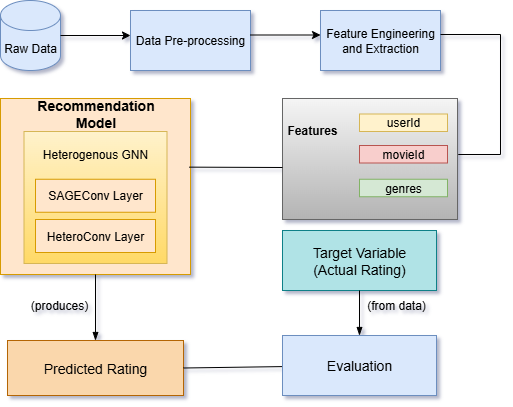

The diagram above was exported from draw.io. Its source (the exported page's mxGraphModel, read from the mxfile embedded in the PNG):
<mxGraphModel dx="786" dy="417" grid="1" gridSize="11" guides="0" tooltips="1" connect="1" arrows="1" fold="1" page="1" pageScale="1" pageWidth="850" pageHeight="1100" background="light-dark(#ffffff, #FFFFFF)" math="0" shadow="1">
  <root>
    <mxCell id="0" />
    <mxCell id="1" parent="0" />
    <mxCell id="u1ty_LN_EWvulV5L2BaR-1" value="Raw Data" style="shape=cylinder3;whiteSpace=wrap;html=1;boundedLbl=1;backgroundOutline=1;size=15;fillColor=#dae8fc;strokeColor=#6c8ebf;rounded=0;" parent="1" vertex="1">
      <mxGeometry x="70" y="100" width="60" height="70" as="geometry" />
    </mxCell>
    <mxCell id="u1ty_LN_EWvulV5L2BaR-2" value="" style="endArrow=classic;html=1;rounded=0;exitX=1;exitY=0.5;exitDx=0;exitDy=0;exitPerimeter=0;" parent="1" source="u1ty_LN_EWvulV5L2BaR-1" edge="1">
      <mxGeometry width="50" height="50" relative="1" as="geometry">
        <mxPoint x="130" y="140" as="sourcePoint" />
        <mxPoint x="200" y="135" as="targetPoint" />
      </mxGeometry>
    </mxCell>
    <mxCell id="u1ty_LN_EWvulV5L2BaR-3" value="Data Pre-processing" style="rounded=0;whiteSpace=wrap;html=1;fillColor=#dae8fc;strokeColor=#6c8ebf;" parent="1" vertex="1">
      <mxGeometry x="200" y="110" width="120" height="60" as="geometry" />
    </mxCell>
    <mxCell id="u1ty_LN_EWvulV5L2BaR-5" value="" style="edgeStyle=orthogonalEdgeStyle;rounded=0;orthogonalLoop=1;jettySize=auto;html=1;" parent="1" edge="1">
      <mxGeometry relative="1" as="geometry">
        <mxPoint x="320" y="134.5" as="sourcePoint" />
        <mxPoint x="390" y="134.5" as="targetPoint" />
      </mxGeometry>
    </mxCell>
    <mxCell id="u1ty_LN_EWvulV5L2BaR-8" value="Feature Engineering and Extraction" style="rounded=0;whiteSpace=wrap;html=1;fillColor=#dae8fc;strokeColor=#6c8ebf;" parent="1" vertex="1">
      <mxGeometry x="390" y="110" width="120" height="60" as="geometry" />
    </mxCell>
    <mxCell id="u1ty_LN_EWvulV5L2BaR-12" value="" style="shape=partialRectangle;whiteSpace=wrap;html=1;bottom=0;right=0;fillColor=none;direction=south;rounded=0;" parent="1" vertex="1">
      <mxGeometry x="510" y="134" width="60" height="120" as="geometry" />
    </mxCell>
    <mxCell id="u1ty_LN_EWvulV5L2BaR-13" value="" style="endArrow=none;html=1;rounded=0;entryX=1;entryY=0;entryDx=0;entryDy=0;" parent="1" target="u1ty_LN_EWvulV5L2BaR-12" edge="1">
      <mxGeometry width="50" height="50" relative="1" as="geometry">
        <mxPoint x="530" y="254" as="sourcePoint" />
        <mxPoint x="510" y="240" as="targetPoint" />
        <Array as="points">
          <mxPoint x="528" y="254" />
        </Array>
      </mxGeometry>
    </mxCell>
    <mxCell id="PM5Y_ShaudykK2bAahgl-2" value="&lt;div style=&quot;line-height: 260%;&quot;&gt;&lt;br&gt;&lt;/div&gt;" style="rounded=0;whiteSpace=wrap;html=1;align=left;fillColor=#ffe6cc;strokeColor=#d79b00;" parent="1" vertex="1">
      <mxGeometry x="70" y="198" width="190" height="176" as="geometry" />
    </mxCell>
    <mxCell id="PM5Y_ShaudykK2bAahgl-4" value="" style="rounded=0;whiteSpace=wrap;html=1;fillColor=#fff2cc;strokeColor=#d6b656;gradientColor=#ffd966;" parent="1" vertex="1">
      <mxGeometry x="93.5" y="231" width="143" height="132" as="geometry" />
    </mxCell>
    <mxCell id="PM5Y_ShaudykK2bAahgl-6" value="&lt;font style=&quot;font-size: 14px;&quot;&gt;&lt;b&gt;Recommendation Model&lt;/b&gt;&lt;/font&gt;" style="text;html=1;align=center;verticalAlign=middle;whiteSpace=wrap;rounded=0;" parent="1" vertex="1">
      <mxGeometry x="93.5" y="195" width="143" height="36" as="geometry" />
    </mxCell>
    <mxCell id="PM5Y_ShaudykK2bAahgl-9" value="HeteroConv Layer" style="rounded=0;whiteSpace=wrap;html=1;fillColor=#ffe6cc;strokeColor=#d79b00;" parent="1" vertex="1">
      <mxGeometry x="105" y="319" width="120" height="33" as="geometry" />
    </mxCell>
    <mxCell id="PM5Y_ShaudykK2bAahgl-11" value="SAGEConv Layer" style="rounded=0;whiteSpace=wrap;html=1;fillColor=#ffe6cc;strokeColor=#d79b00;" parent="1" vertex="1">
      <mxGeometry x="105" y="278.75" width="120" height="33" as="geometry" />
    </mxCell>
    <mxCell id="PM5Y_ShaudykK2bAahgl-15" value="" style="rounded=0;whiteSpace=wrap;html=1;fillColor=#f5f5f5;gradientColor=#b3b3b3;strokeColor=#666666;" parent="1" vertex="1">
      <mxGeometry x="352" y="198" width="175" height="121" as="geometry" />
    </mxCell>
    <mxCell id="PM5Y_ShaudykK2bAahgl-16" value="&lt;b&gt;Features&lt;/b&gt;" style="text;html=1;align=center;verticalAlign=middle;whiteSpace=wrap;rounded=0;" parent="1" vertex="1">
      <mxGeometry x="352" y="215" width="60" height="30" as="geometry" />
    </mxCell>
    <mxCell id="PM5Y_ShaudykK2bAahgl-17" value="userId" style="rounded=0;whiteSpace=wrap;html=1;fillColor=#fff2cc;strokeColor=#d6b656;" parent="1" vertex="1">
      <mxGeometry x="429" y="213.5" width="88" height="17.5" as="geometry" />
    </mxCell>
    <mxCell id="PM5Y_ShaudykK2bAahgl-20" value="movieId" style="rounded=0;whiteSpace=wrap;html=1;fillColor=#f8cecc;strokeColor=#b85450;" parent="1" vertex="1">
      <mxGeometry x="429" y="245" width="88" height="17.5" as="geometry" />
    </mxCell>
    <mxCell id="PM5Y_ShaudykK2bAahgl-21" value="genres" style="rounded=0;whiteSpace=wrap;html=1;fillColor=#d5e8d4;strokeColor=#82b366;" parent="1" vertex="1">
      <mxGeometry x="429" y="278.75" width="88" height="17.5" as="geometry" />
    </mxCell>
    <mxCell id="PM5Y_ShaudykK2bAahgl-23" value="" style="endArrow=none;html=1;rounded=0;exitX=0.993;exitY=0.39;exitDx=0;exitDy=0;exitPerimeter=0;" parent="1" source="PM5Y_ShaudykK2bAahgl-2" edge="1">
      <mxGeometry width="50" height="50" relative="1" as="geometry">
        <mxPoint x="265" y="267" as="sourcePoint" />
        <mxPoint x="352" y="267" as="targetPoint" />
      </mxGeometry>
    </mxCell>
    <mxCell id="PM5Y_ShaudykK2bAahgl-24" value="" style="endArrow=none;html=1;rounded=0;entryX=0.5;entryY=1;entryDx=0;entryDy=0;startArrow=blockThin;startFill=1;" parent="1" target="PM5Y_ShaudykK2bAahgl-2" edge="1">
      <mxGeometry width="50" height="50" relative="1" as="geometry">
        <mxPoint x="165" y="440" as="sourcePoint" />
        <mxPoint x="180" y="385" as="targetPoint" />
      </mxGeometry>
    </mxCell>
    <mxCell id="PM5Y_ShaudykK2bAahgl-25" value="&lt;font style=&quot;font-size: 14px;&quot;&gt;Predicted Rating&lt;/font&gt;" style="rounded=0;whiteSpace=wrap;html=1;fillColor=#fad7ac;strokeColor=#b46504;" parent="1" vertex="1">
      <mxGeometry x="77" y="440" width="176" height="55" as="geometry" />
    </mxCell>
    <mxCell id="PM5Y_ShaudykK2bAahgl-26" value="" style="endArrow=none;html=1;rounded=0;exitX=1;exitY=0.5;exitDx=0;exitDy=0;" parent="1" source="PM5Y_ShaudykK2bAahgl-25" target="PM5Y_ShaudykK2bAahgl-27" edge="1">
      <mxGeometry width="50" height="50" relative="1" as="geometry">
        <mxPoint x="270" y="479" as="sourcePoint" />
        <mxPoint x="352" y="468" as="targetPoint" />
      </mxGeometry>
    </mxCell>
    <mxCell id="PM5Y_ShaudykK2bAahgl-27" value="&lt;font style=&quot;font-size: 14px;&quot;&gt;Evaluation&lt;/font&gt;" style="rounded=0;whiteSpace=wrap;html=1;fillColor=#dae8fc;strokeColor=#6c8ebf;" parent="1" vertex="1">
      <mxGeometry x="352" y="435" width="154" height="60" as="geometry" />
    </mxCell>
    <mxCell id="PM5Y_ShaudykK2bAahgl-28" value="&lt;font style=&quot;font-size: 14px;&quot;&gt;Target Variable&lt;/font&gt;&lt;div&gt;&lt;font style=&quot;font-size: 14px;&quot;&gt;(Actual Rating)&lt;/font&gt;&lt;/div&gt;" style="rounded=0;whiteSpace=wrap;html=1;fillColor=#b0e3e6;strokeColor=#0e8088;" parent="1" vertex="1">
      <mxGeometry x="352" y="330" width="154" height="60" as="geometry" />
    </mxCell>
    <mxCell id="PM5Y_ShaudykK2bAahgl-29" value="" style="endArrow=none;html=1;rounded=0;exitX=0.5;exitY=0;exitDx=0;exitDy=0;entryX=0.5;entryY=1;entryDx=0;entryDy=0;startArrow=blockThin;startFill=1;" parent="1" source="PM5Y_ShaudykK2bAahgl-27" target="PM5Y_ShaudykK2bAahgl-28" edge="1">
      <mxGeometry width="50" height="50" relative="1" as="geometry">
        <mxPoint x="404" y="435" as="sourcePoint" />
        <mxPoint x="454" y="385" as="targetPoint" />
      </mxGeometry>
    </mxCell>
    <mxCell id="PM5Y_ShaudykK2bAahgl-32" value="(produces)" style="text;html=1;align=center;verticalAlign=middle;whiteSpace=wrap;rounded=0;" parent="1" vertex="1">
      <mxGeometry x="99" y="390" width="60" height="30" as="geometry" />
    </mxCell>
    <mxCell id="PM5Y_ShaudykK2bAahgl-33" value="(from data)" style="text;html=1;align=center;verticalAlign=middle;whiteSpace=wrap;rounded=0;" parent="1" vertex="1">
      <mxGeometry x="425" y="390" width="82" height="30" as="geometry" />
    </mxCell>
    <mxCell id="PM5Y_ShaudykK2bAahgl-34" value="Heterogenous GNN" style="text;html=1;align=center;verticalAlign=middle;whiteSpace=wrap;rounded=0;" parent="1" vertex="1">
      <mxGeometry x="110" y="238.75" width="110" height="30" as="geometry" />
    </mxCell>
  </root>
</mxGraphModel>